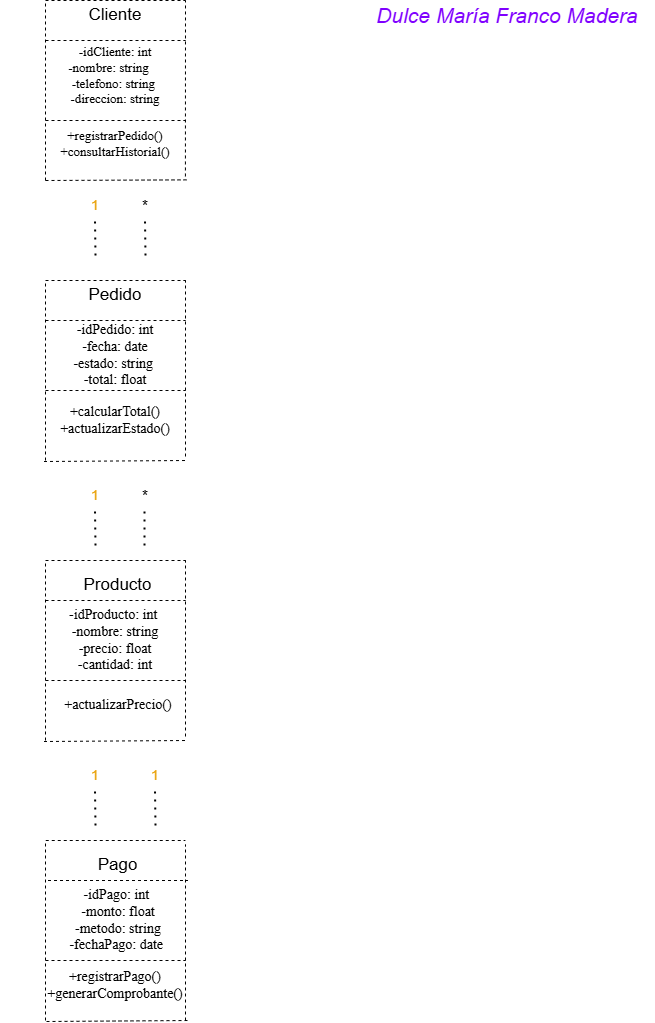

The diagram above was exported from draw.io. Its source (the exported page's mxGraphModel, read from the mxfile embedded in the PNG):
<mxGraphModel dx="1556" dy="936" grid="1" gridSize="10" guides="1" tooltips="1" connect="1" arrows="1" fold="1" page="1" pageScale="1" pageWidth="827" pageHeight="1169" math="0" shadow="0">
  <root>
    <mxCell id="0" />
    <mxCell id="1" parent="0" />
    <mxCell id="dSQBH4H2I8ZvJlPpcgU8-3" value="" style="endArrow=none;dashed=1;html=1;rounded=0;labelBackgroundColor=none;fontColor=default;" parent="1" edge="1">
      <mxGeometry width="50" height="50" relative="1" as="geometry">
        <mxPoint x="200" y="40" as="sourcePoint" />
        <mxPoint x="340" y="40" as="targetPoint" />
      </mxGeometry>
    </mxCell>
    <mxCell id="dSQBH4H2I8ZvJlPpcgU8-4" value="" style="endArrow=none;dashed=1;html=1;rounded=0;labelBackgroundColor=none;fontColor=default;" parent="1" edge="1">
      <mxGeometry width="50" height="50" relative="1" as="geometry">
        <mxPoint x="200" y="80" as="sourcePoint" />
        <mxPoint x="340" y="80" as="targetPoint" />
      </mxGeometry>
    </mxCell>
    <mxCell id="dSQBH4H2I8ZvJlPpcgU8-5" value="&lt;font style=&quot;font-size: 17px;&quot;&gt;Cliente&lt;/font&gt;" style="text;html=1;whiteSpace=wrap;strokeColor=none;fillColor=none;align=center;verticalAlign=middle;rounded=0;labelBackgroundColor=none;" parent="1" vertex="1">
      <mxGeometry x="240" y="40" width="60" height="30" as="geometry" />
    </mxCell>
    <mxCell id="dSQBH4H2I8ZvJlPpcgU8-6" value="" style="endArrow=none;dashed=1;html=1;rounded=0;labelBackgroundColor=none;fontColor=default;" parent="1" edge="1">
      <mxGeometry width="50" height="50" relative="1" as="geometry">
        <mxPoint x="200" y="220" as="sourcePoint" />
        <mxPoint x="200" y="40" as="targetPoint" />
      </mxGeometry>
    </mxCell>
    <mxCell id="dSQBH4H2I8ZvJlPpcgU8-7" value="" style="endArrow=none;dashed=1;html=1;rounded=0;exitX=0.804;exitY=1.015;exitDx=0;exitDy=0;exitPerimeter=0;labelBackgroundColor=none;fontColor=default;" parent="1" source="dSQBH4H2I8ZvJlPpcgU8-11" edge="1">
      <mxGeometry width="50" height="50" relative="1" as="geometry">
        <mxPoint x="340" y="190" as="sourcePoint" />
        <mxPoint x="340" y="40" as="targetPoint" />
      </mxGeometry>
    </mxCell>
    <mxCell id="dSQBH4H2I8ZvJlPpcgU8-8" value="-idCliente: int&lt;div&gt;-nombre: string&amp;nbsp; &amp;nbsp;&amp;nbsp;&lt;/div&gt;&lt;div&gt;-telefono: string&amp;nbsp;&lt;/div&gt;&lt;div&gt;-direccion: string&lt;/div&gt;" style="text;html=1;whiteSpace=wrap;strokeColor=none;fillColor=none;align=center;verticalAlign=middle;rounded=0;fontFamily=Times New Roman;fontSize=13;labelBackgroundColor=none;" parent="1" vertex="1">
      <mxGeometry x="165" y="80" width="210" height="70" as="geometry" />
    </mxCell>
    <mxCell id="dSQBH4H2I8ZvJlPpcgU8-9" value="" style="endArrow=none;dashed=1;html=1;rounded=0;labelBackgroundColor=none;fontColor=default;" parent="1" edge="1">
      <mxGeometry width="50" height="50" relative="1" as="geometry">
        <mxPoint x="200" y="160" as="sourcePoint" />
        <mxPoint x="340" y="160" as="targetPoint" />
      </mxGeometry>
    </mxCell>
    <mxCell id="dSQBH4H2I8ZvJlPpcgU8-11" value="+registrarPedido()&lt;div&gt;+consultarHistorial()&lt;/div&gt;" style="text;html=1;whiteSpace=wrap;strokeColor=none;fillColor=none;align=center;verticalAlign=middle;rounded=0;fontFamily=Times New Roman;fontSize=13;labelBackgroundColor=none;" parent="1" vertex="1">
      <mxGeometry x="155" y="150" width="230" height="65" as="geometry" />
    </mxCell>
    <mxCell id="dSQBH4H2I8ZvJlPpcgU8-12" value="" style="endArrow=none;dashed=1;html=1;rounded=0;entryX=0.816;entryY=1.067;entryDx=0;entryDy=0;entryPerimeter=0;labelBackgroundColor=none;fontColor=default;" parent="1" target="dSQBH4H2I8ZvJlPpcgU8-11" edge="1">
      <mxGeometry width="50" height="50" relative="1" as="geometry">
        <mxPoint x="200" y="220" as="sourcePoint" />
        <mxPoint x="320" y="220" as="targetPoint" />
      </mxGeometry>
    </mxCell>
    <mxCell id="dSQBH4H2I8ZvJlPpcgU8-13" value="&lt;font style=&quot;font-size: 14px; color: light-dark(rgb(234, 163, 11), rgb(237, 237, 237));&quot;&gt;1&lt;/font&gt;" style="text;html=1;whiteSpace=wrap;strokeColor=none;fillColor=none;align=center;verticalAlign=middle;rounded=0;labelBackgroundColor=none;" parent="1" vertex="1">
      <mxGeometry x="220" y="230" width="60" height="30" as="geometry" />
    </mxCell>
    <mxCell id="dSQBH4H2I8ZvJlPpcgU8-16" value="" style="endArrow=none;dashed=1;html=1;dashPattern=1 3;strokeWidth=2;rounded=0;labelBackgroundColor=none;fontColor=default;" parent="1" edge="1">
      <mxGeometry width="50" height="50" relative="1" as="geometry">
        <mxPoint x="250" y="295" as="sourcePoint" />
        <mxPoint x="249.5" y="260" as="targetPoint" />
      </mxGeometry>
    </mxCell>
    <mxCell id="dSQBH4H2I8ZvJlPpcgU8-17" value="&lt;font style=&quot;font-size: 15px;&quot;&gt;*&lt;/font&gt;" style="text;html=1;whiteSpace=wrap;strokeColor=none;fillColor=none;align=center;verticalAlign=middle;rounded=0;labelBackgroundColor=none;" parent="1" vertex="1">
      <mxGeometry x="270" y="230" width="60" height="30" as="geometry" />
    </mxCell>
    <mxCell id="dSQBH4H2I8ZvJlPpcgU8-18" value="" style="endArrow=none;dashed=1;html=1;dashPattern=1 3;strokeWidth=2;rounded=0;labelBackgroundColor=none;fontColor=default;" parent="1" edge="1">
      <mxGeometry width="50" height="50" relative="1" as="geometry">
        <mxPoint x="300" y="295" as="sourcePoint" />
        <mxPoint x="299.5" y="260" as="targetPoint" />
      </mxGeometry>
    </mxCell>
    <mxCell id="dSQBH4H2I8ZvJlPpcgU8-33" value="" style="endArrow=none;dashed=1;html=1;rounded=0;labelBackgroundColor=none;fontColor=default;" parent="1" edge="1">
      <mxGeometry width="50" height="50" relative="1" as="geometry">
        <mxPoint x="200" y="320" as="sourcePoint" />
        <mxPoint x="340" y="320" as="targetPoint" />
      </mxGeometry>
    </mxCell>
    <mxCell id="dSQBH4H2I8ZvJlPpcgU8-34" value="" style="endArrow=none;dashed=1;html=1;rounded=0;labelBackgroundColor=none;fontColor=default;" parent="1" edge="1">
      <mxGeometry width="50" height="50" relative="1" as="geometry">
        <mxPoint x="200" y="360" as="sourcePoint" />
        <mxPoint x="340" y="360" as="targetPoint" />
      </mxGeometry>
    </mxCell>
    <mxCell id="dSQBH4H2I8ZvJlPpcgU8-35" value="&lt;font style=&quot;font-size: 17px;&quot;&gt;Pedido&lt;/font&gt;" style="text;html=1;whiteSpace=wrap;strokeColor=none;fillColor=none;align=center;verticalAlign=middle;rounded=0;labelBackgroundColor=none;" parent="1" vertex="1">
      <mxGeometry x="240" y="320" width="60" height="30" as="geometry" />
    </mxCell>
    <mxCell id="dSQBH4H2I8ZvJlPpcgU8-36" value="" style="endArrow=none;dashed=1;html=1;rounded=0;labelBackgroundColor=none;fontColor=default;" parent="1" edge="1">
      <mxGeometry width="50" height="50" relative="1" as="geometry">
        <mxPoint x="200" y="500" as="sourcePoint" />
        <mxPoint x="200" y="320" as="targetPoint" />
      </mxGeometry>
    </mxCell>
    <mxCell id="dSQBH4H2I8ZvJlPpcgU8-37" value="" style="endArrow=none;dashed=1;html=1;rounded=0;exitX=0.804;exitY=1.015;exitDx=0;exitDy=0;exitPerimeter=0;labelBackgroundColor=none;fontColor=default;" parent="1" edge="1">
      <mxGeometry width="50" height="50" relative="1" as="geometry">
        <mxPoint x="340" y="496" as="sourcePoint" />
        <mxPoint x="340" y="320" as="targetPoint" />
      </mxGeometry>
    </mxCell>
    <mxCell id="dSQBH4H2I8ZvJlPpcgU8-38" value="" style="endArrow=none;dashed=1;html=1;rounded=0;labelBackgroundColor=none;fontColor=default;" parent="1" edge="1">
      <mxGeometry width="50" height="50" relative="1" as="geometry">
        <mxPoint x="200" y="430" as="sourcePoint" />
        <mxPoint x="340" y="430" as="targetPoint" />
      </mxGeometry>
    </mxCell>
    <mxCell id="dSQBH4H2I8ZvJlPpcgU8-39" value="" style="endArrow=none;dashed=1;html=1;rounded=0;entryX=0.816;entryY=1.067;entryDx=0;entryDy=0;entryPerimeter=0;labelBackgroundColor=none;fontColor=default;" parent="1" edge="1">
      <mxGeometry width="50" height="50" relative="1" as="geometry">
        <mxPoint x="198.5" y="501" as="sourcePoint" />
        <mxPoint x="341.5" y="500" as="targetPoint" />
      </mxGeometry>
    </mxCell>
    <mxCell id="dSQBH4H2I8ZvJlPpcgU8-40" value="-idPedido: int&lt;div&gt;-fecha: date&lt;/div&gt;&lt;div&gt;-estado: string&amp;nbsp;&lt;/div&gt;&lt;div&gt;-total: float&lt;/div&gt;" style="text;html=1;whiteSpace=wrap;strokeColor=none;fillColor=none;align=center;verticalAlign=middle;rounded=0;fontFamily=Times New Roman;fontSize=14;labelBackgroundColor=none;" parent="1" vertex="1">
      <mxGeometry x="180" y="370" width="180" height="50" as="geometry" />
    </mxCell>
    <mxCell id="dSQBH4H2I8ZvJlPpcgU8-41" value="+calcularTotal()&lt;div&gt;+actualizarEstado()&lt;/div&gt;" style="text;html=1;whiteSpace=wrap;strokeColor=none;fillColor=none;align=center;verticalAlign=middle;rounded=0;fontFamily=Times New Roman;fontSize=14;labelBackgroundColor=none;" parent="1" vertex="1">
      <mxGeometry x="170" y="420" width="200" height="80" as="geometry" />
    </mxCell>
    <mxCell id="dSQBH4H2I8ZvJlPpcgU8-42" value="&lt;font style=&quot;font-size: 14px; color: light-dark(rgb(234, 163, 11), rgb(237, 237, 237));&quot;&gt;1&lt;/font&gt;" style="text;html=1;whiteSpace=wrap;strokeColor=none;fillColor=none;align=center;verticalAlign=middle;rounded=0;labelBackgroundColor=none;" parent="1" vertex="1">
      <mxGeometry x="220" y="520" width="60" height="30" as="geometry" />
    </mxCell>
    <mxCell id="dSQBH4H2I8ZvJlPpcgU8-43" value="&lt;font style=&quot;font-size: 15px;&quot;&gt;*&lt;/font&gt;" style="text;html=1;whiteSpace=wrap;strokeColor=none;fillColor=none;align=center;verticalAlign=middle;rounded=0;labelBackgroundColor=none;" parent="1" vertex="1">
      <mxGeometry x="270" y="520" width="60" height="30" as="geometry" />
    </mxCell>
    <mxCell id="dSQBH4H2I8ZvJlPpcgU8-44" value="" style="endArrow=none;dashed=1;html=1;dashPattern=1 3;strokeWidth=2;rounded=0;labelBackgroundColor=none;fontColor=default;" parent="1" edge="1">
      <mxGeometry width="50" height="50" relative="1" as="geometry">
        <mxPoint x="299" y="585" as="sourcePoint" />
        <mxPoint x="299" y="545" as="targetPoint" />
      </mxGeometry>
    </mxCell>
    <mxCell id="dSQBH4H2I8ZvJlPpcgU8-45" value="" style="endArrow=none;dashed=1;html=1;dashPattern=1 3;strokeWidth=2;rounded=0;labelBackgroundColor=none;fontColor=default;" parent="1" edge="1">
      <mxGeometry width="50" height="50" relative="1" as="geometry">
        <mxPoint x="250" y="585" as="sourcePoint" />
        <mxPoint x="249.5" y="550" as="targetPoint" />
      </mxGeometry>
    </mxCell>
    <mxCell id="dSQBH4H2I8ZvJlPpcgU8-46" value="" style="endArrow=none;dashed=1;html=1;rounded=0;labelBackgroundColor=none;fontColor=default;" parent="1" edge="1">
      <mxGeometry width="50" height="50" relative="1" as="geometry">
        <mxPoint x="200" y="600" as="sourcePoint" />
        <mxPoint x="340" y="600" as="targetPoint" />
      </mxGeometry>
    </mxCell>
    <mxCell id="dSQBH4H2I8ZvJlPpcgU8-47" value="" style="endArrow=none;dashed=1;html=1;rounded=0;labelBackgroundColor=none;fontColor=default;" parent="1" edge="1">
      <mxGeometry width="50" height="50" relative="1" as="geometry">
        <mxPoint x="200" y="640" as="sourcePoint" />
        <mxPoint x="340" y="640" as="targetPoint" />
      </mxGeometry>
    </mxCell>
    <mxCell id="dSQBH4H2I8ZvJlPpcgU8-48" value="&lt;font style=&quot;font-size: 17px;&quot;&gt;Producto&lt;/font&gt;" style="text;html=1;whiteSpace=wrap;strokeColor=none;fillColor=none;align=center;verticalAlign=middle;rounded=0;labelBackgroundColor=none;" parent="1" vertex="1">
      <mxGeometry x="235" y="610" width="75" height="30" as="geometry" />
    </mxCell>
    <mxCell id="dSQBH4H2I8ZvJlPpcgU8-49" value="" style="endArrow=none;dashed=1;html=1;rounded=0;labelBackgroundColor=none;fontColor=default;" parent="1" edge="1">
      <mxGeometry width="50" height="50" relative="1" as="geometry">
        <mxPoint x="200" y="780" as="sourcePoint" />
        <mxPoint x="200" y="600" as="targetPoint" />
      </mxGeometry>
    </mxCell>
    <mxCell id="dSQBH4H2I8ZvJlPpcgU8-50" value="" style="endArrow=none;dashed=1;html=1;rounded=0;exitX=0.804;exitY=1.015;exitDx=0;exitDy=0;exitPerimeter=0;labelBackgroundColor=none;fontColor=default;" parent="1" edge="1">
      <mxGeometry width="50" height="50" relative="1" as="geometry">
        <mxPoint x="340" y="776" as="sourcePoint" />
        <mxPoint x="340" y="600" as="targetPoint" />
      </mxGeometry>
    </mxCell>
    <mxCell id="dSQBH4H2I8ZvJlPpcgU8-51" value="" style="endArrow=none;dashed=1;html=1;rounded=0;labelBackgroundColor=none;fontColor=default;" parent="1" edge="1">
      <mxGeometry width="50" height="50" relative="1" as="geometry">
        <mxPoint x="200" y="720" as="sourcePoint" />
        <mxPoint x="340" y="720" as="targetPoint" />
      </mxGeometry>
    </mxCell>
    <mxCell id="dSQBH4H2I8ZvJlPpcgU8-52" value="" style="endArrow=none;dashed=1;html=1;rounded=0;entryX=0.816;entryY=1.067;entryDx=0;entryDy=0;entryPerimeter=0;labelBackgroundColor=none;fontColor=default;" parent="1" edge="1">
      <mxGeometry width="50" height="50" relative="1" as="geometry">
        <mxPoint x="198.5" y="781" as="sourcePoint" />
        <mxPoint x="341.5" y="780" as="targetPoint" />
      </mxGeometry>
    </mxCell>
    <mxCell id="dSQBH4H2I8ZvJlPpcgU8-53" value="-idProducto: int&amp;nbsp;&lt;div&gt;-nombre: string&lt;/div&gt;&lt;div&gt;-precio: float&lt;/div&gt;&lt;div&gt;-cantidad: int&lt;/div&gt;" style="text;html=1;whiteSpace=wrap;strokeColor=none;fillColor=none;align=center;verticalAlign=middle;rounded=0;fontFamily=Times New Roman;fontSize=14;labelBackgroundColor=none;" parent="1" vertex="1">
      <mxGeometry x="205" y="650" width="130" height="60" as="geometry" />
    </mxCell>
    <mxCell id="dSQBH4H2I8ZvJlPpcgU8-54" value="+actualizarPrecio()" style="text;html=1;whiteSpace=wrap;strokeColor=none;fillColor=none;align=center;verticalAlign=middle;rounded=0;fontFamily=Times New Roman;fontSize=14;labelBackgroundColor=none;" parent="1" vertex="1">
      <mxGeometry x="212.5" y="730" width="120" height="30" as="geometry" />
    </mxCell>
    <mxCell id="dSQBH4H2I8ZvJlPpcgU8-55" value="&lt;font style=&quot;font-size: 14px; color: light-dark(rgb(234, 163, 11), rgb(237, 237, 237));&quot;&gt;1&lt;/font&gt;" style="text;html=1;whiteSpace=wrap;strokeColor=none;fillColor=none;align=center;verticalAlign=middle;rounded=0;labelBackgroundColor=none;" parent="1" vertex="1">
      <mxGeometry x="280" y="800" width="60" height="30" as="geometry" />
    </mxCell>
    <mxCell id="dSQBH4H2I8ZvJlPpcgU8-56" value="&lt;font style=&quot;font-size: 14px; color: light-dark(rgb(234, 163, 11), rgb(237, 237, 237));&quot;&gt;1&lt;/font&gt;" style="text;html=1;whiteSpace=wrap;strokeColor=none;fillColor=none;align=center;verticalAlign=middle;rounded=0;labelBackgroundColor=none;" parent="1" vertex="1">
      <mxGeometry x="220" y="800" width="60" height="30" as="geometry" />
    </mxCell>
    <mxCell id="dSQBH4H2I8ZvJlPpcgU8-57" value="" style="endArrow=none;dashed=1;html=1;dashPattern=1 3;strokeWidth=2;rounded=0;labelBackgroundColor=none;fontColor=default;" parent="1" edge="1">
      <mxGeometry width="50" height="50" relative="1" as="geometry">
        <mxPoint x="310" y="865" as="sourcePoint" />
        <mxPoint x="309.5" y="830" as="targetPoint" />
      </mxGeometry>
    </mxCell>
    <mxCell id="dSQBH4H2I8ZvJlPpcgU8-58" value="" style="endArrow=none;dashed=1;html=1;dashPattern=1 3;strokeWidth=2;rounded=0;labelBackgroundColor=none;fontColor=default;" parent="1" edge="1">
      <mxGeometry width="50" height="50" relative="1" as="geometry">
        <mxPoint x="250" y="865" as="sourcePoint" />
        <mxPoint x="249.5" y="830" as="targetPoint" />
      </mxGeometry>
    </mxCell>
    <mxCell id="dSQBH4H2I8ZvJlPpcgU8-59" value="" style="endArrow=none;dashed=1;html=1;rounded=0;labelBackgroundColor=none;fontColor=default;" parent="1" edge="1">
      <mxGeometry width="50" height="50" relative="1" as="geometry">
        <mxPoint x="200.25" y="880" as="sourcePoint" />
        <mxPoint x="339.75" y="880" as="targetPoint" />
      </mxGeometry>
    </mxCell>
    <mxCell id="dSQBH4H2I8ZvJlPpcgU8-60" value="" style="endArrow=none;dashed=1;html=1;rounded=0;labelBackgroundColor=none;fontColor=default;" parent="1" edge="1">
      <mxGeometry width="50" height="50" relative="1" as="geometry">
        <mxPoint x="202.5" y="920" as="sourcePoint" />
        <mxPoint x="342.5" y="920" as="targetPoint" />
      </mxGeometry>
    </mxCell>
    <mxCell id="dSQBH4H2I8ZvJlPpcgU8-61" value="&lt;font style=&quot;font-size: 17px;&quot;&gt;Pago&lt;/font&gt;" style="text;html=1;whiteSpace=wrap;strokeColor=none;fillColor=none;align=center;verticalAlign=middle;rounded=0;labelBackgroundColor=none;" parent="1" vertex="1">
      <mxGeometry x="235" y="890" width="75" height="30" as="geometry" />
    </mxCell>
    <mxCell id="dSQBH4H2I8ZvJlPpcgU8-62" value="" style="endArrow=none;dashed=1;html=1;rounded=0;labelBackgroundColor=none;fontColor=default;" parent="1" edge="1">
      <mxGeometry width="50" height="50" relative="1" as="geometry">
        <mxPoint x="200" y="1060" as="sourcePoint" />
        <mxPoint x="200" y="880" as="targetPoint" />
      </mxGeometry>
    </mxCell>
    <mxCell id="dSQBH4H2I8ZvJlPpcgU8-63" value="" style="endArrow=none;dashed=1;html=1;rounded=0;exitX=0.804;exitY=1.015;exitDx=0;exitDy=0;exitPerimeter=0;labelBackgroundColor=none;fontColor=default;" parent="1" edge="1">
      <mxGeometry width="50" height="50" relative="1" as="geometry">
        <mxPoint x="340" y="1060" as="sourcePoint" />
        <mxPoint x="340" y="884" as="targetPoint" />
      </mxGeometry>
    </mxCell>
    <mxCell id="dSQBH4H2I8ZvJlPpcgU8-64" value="" style="endArrow=none;dashed=1;html=1;rounded=0;labelBackgroundColor=none;fontColor=default;" parent="1" edge="1">
      <mxGeometry width="50" height="50" relative="1" as="geometry">
        <mxPoint x="200" y="1000" as="sourcePoint" />
        <mxPoint x="340" y="1000" as="targetPoint" />
      </mxGeometry>
    </mxCell>
    <mxCell id="dSQBH4H2I8ZvJlPpcgU8-65" value="" style="endArrow=none;dashed=1;html=1;rounded=0;entryX=0.816;entryY=1.067;entryDx=0;entryDy=0;entryPerimeter=0;labelBackgroundColor=none;fontColor=default;" parent="1" edge="1">
      <mxGeometry width="50" height="50" relative="1" as="geometry">
        <mxPoint x="201" y="1061" as="sourcePoint" />
        <mxPoint x="344" y="1060" as="targetPoint" />
      </mxGeometry>
    </mxCell>
    <mxCell id="dSQBH4H2I8ZvJlPpcgU8-66" value="-idPago: int&amp;nbsp;&lt;div&gt;-monto: float&lt;/div&gt;&lt;div&gt;-metodo: string&lt;/div&gt;&lt;div&gt;-fechaPago: date&amp;nbsp;&lt;/div&gt;" style="text;html=1;whiteSpace=wrap;strokeColor=none;fillColor=none;align=center;verticalAlign=middle;rounded=0;fontFamily=Times New Roman;fontSize=14;labelBackgroundColor=none;" parent="1" vertex="1">
      <mxGeometry x="207.5" y="930" width="130" height="60" as="geometry" />
    </mxCell>
    <mxCell id="dSQBH4H2I8ZvJlPpcgU8-67" value="+registrarPago()&lt;div&gt;+generarComprobante()&lt;/div&gt;" style="text;html=1;whiteSpace=wrap;strokeColor=none;fillColor=none;align=center;verticalAlign=middle;rounded=0;fontFamily=Times New Roman;fontSize=14;labelBackgroundColor=none;" parent="1" vertex="1">
      <mxGeometry x="210" y="1010" width="120" height="30" as="geometry" />
    </mxCell>
    <mxCell id="jKhdJeZCaCP4xYteOo60-1" value="&lt;font style=&quot;font-size: 21px; color: rgb(127, 0, 255);&quot;&gt;&lt;i&gt;Dulce María Franco Madera&amp;nbsp;&lt;/i&gt;&lt;/font&gt;" style="text;html=1;whiteSpace=wrap;strokeColor=none;fillColor=none;align=center;verticalAlign=middle;rounded=0;labelBackgroundColor=none;" vertex="1" parent="1">
      <mxGeometry x="520" y="40" width="290" height="30" as="geometry" />
    </mxCell>
  </root>
</mxGraphModel>